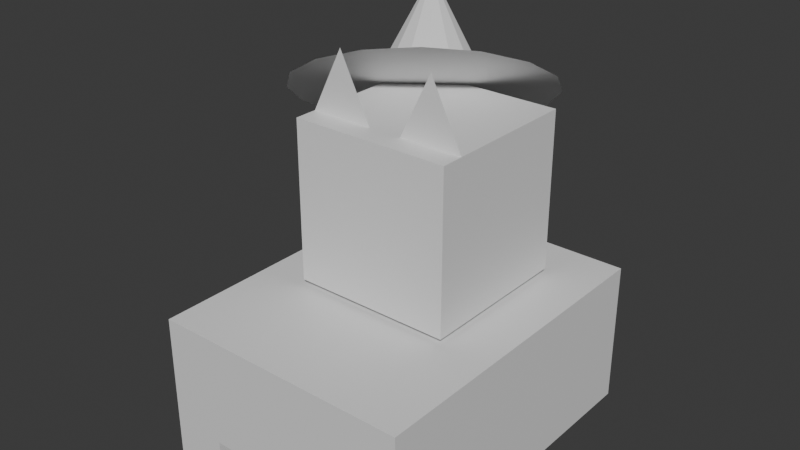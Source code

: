 # Source: test_tank.blend  (saved by Blender 4.3.34; exported with 4.5.12 LTS)
import bpy
from mathutils import Matrix  # noqa: F401  (used for matrix-valued properties, if any)

bpy.ops.wm.read_factory_settings(use_empty=True)
scene = bpy.context.scene
scene.name = 'Scene'

# ---- collections
col_collection = bpy.data.collections.new('Collection'); scene.collection.children.link(col_collection)

# ---- materials (node trees are filled in below, after node groups)
mat_material = bpy.data.materials.new('Material')
mat_material.alpha_threshold = 0.0
mat_material.roughness = 0.5
mat_material.line_color = (0.0, 0.0, 0.0, 1.0)

# ---- material node trees
mat_material.use_nodes = True; mat_material.node_tree.nodes.clear()
_N = mat_material.node_tree.nodes; _L = mat_material.node_tree.links
n0 = _N.new('ShaderNodeOutputMaterial'); n0.name = 'Material Output'; n0.location = (300, 300)
n1 = _N.new('ShaderNodeBsdfPrincipled'); n1.name = 'Principled BSDF'; n1.location = (10, 300)
n1.inputs[3].default_value = 1.45
_L.new(n1.outputs[0], n0.inputs[0])
n0.is_active_output = True

# ---- world
world_world = bpy.data.worlds.new('World'); scene.world = world_world
world_world.use_nodes = True; world_world.node_tree.nodes.clear()
_N = world_world.node_tree.nodes; _L = world_world.node_tree.links
n0 = _N.new('ShaderNodeOutputWorld'); n0.name = 'World Output'; n0.location = (300, 300)
n1 = _N.new('ShaderNodeBackground'); n1.name = 'Background'; n1.location = (10, 300)
n1.inputs[0].default_value = (0.05088, 0.05088, 0.05088, 1.0)
_L.new(n1.outputs[0], n0.inputs[0])
n0.is_active_output = True
world_world.color = (0.05088, 0.05088, 0.05088)
world_world.sun_shadow_jitter_overblur = 0.0

# ---- meshes
me_plane = bpy.data.meshes.new('Plane')
me_plane.from_pydata([(0.0, -1.0, 0.0), (-1.0, 1.0, 0.0), (1.0, 1.0, 0.0), (-5.581, 6.197, -6.04), (-5.581, 10.74, -6.04), (-5.581, 6.197, 4.446), (-5.581, 10.74, 4.446), (2.56, 6.197, -6.04), (2.56, 10.74, -6.04), (2.56, 6.197, 4.446), (2.56, 10.74, 4.446), (-3.801, 10.74, -6.04), (0.8666, 10.74, -6.04), (-3.801, 6.197, 4.446), (0.8666, 6.197, 4.446), (0.8666, 10.74, 4.446), (-3.801, 10.74, 4.446), (0.8666, 6.197, -6.04), (-3.801, 6.197, -6.04), (-3.801, 9.588, -6.04), (0.8666, 9.588, -6.04), (-3.801, 6.197, 4.446), (0.8666, 6.197, 4.446), (0.8666, 9.588, 4.446), (-3.801, 9.588, 4.446), (0.8666, 6.197, -6.04), (-3.801, 6.197, -6.04), (0.9962, 6.0, 0.7153), (0.9962, 0.9863, 0.7153), (0.9962, 6.0, -4.298), (0.9962, 0.9863, -4.298), (-4.017, 6.0, 0.7153), (-4.017, 0.9863, 0.7153), (-4.017, 6.0, -4.298), (-4.017, 0.9863, -4.298), (1.129, 1.628, -5.283), (0.6258, 1.563, -5.55), (0.08909, 1.377, -5.632), (-0.3992, 1.1, -5.515), (-0.7647, 0.7725, -5.218), (-0.9518, 0.4453, -4.785), (-0.932, 0.1678, -4.284), (-0.7084, -0.01759, -3.789), (-0.3149, -0.08269, -3.377), (0.1885, -0.01759, -3.11), (0.7252, 0.1678, -3.028), (1.214, 0.4453, -3.145), (1.579, 0.7725, -3.442), (1.766, 1.1, -3.875), (1.746, 1.377, -4.376), (1.523, 1.563, -4.871), (1.44, -1.619, -5.693), (2.337, 3.71, -6.587), (0.9381, 3.529, -7.329), (-0.553, 3.014, -7.555), (-1.909, 2.243, -7.231), (-2.925, 1.334, -6.405), (-3.445, 0.4244, -5.204), (-3.39, -0.3464, -3.81), (-2.768, -0.8615, -2.436), (-1.675, -1.042, -1.291), (-0.2766, -0.8615, -0.5485), (1.214, -0.3464, -0.3224), (2.571, 0.4244, -0.6469), (3.586, 1.334, -1.473), (4.106, 2.243, -2.674), (4.051, 3.014, -4.067), (3.43, 3.529, -5.441), (-3.022, -1.0, 7.451e-09), (-4.022, 1.0, 7.451e-09), (-2.022, 1.0, 7.451e-09)], [], [(0, 2, 1), (17, 7, 9, 14), (15, 14, 9, 10), (10, 9, 7, 8), (11, 4, 6, 16), (4, 3, 5, 6), (11, 18, 3, 4), (8, 7, 17, 12), (19, 26, 18, 11), (8, 12, 15, 10), (19, 11, 16, 24), (6, 5, 13, 16), (23, 22, 14, 15), (3, 18, 13, 5), (25, 17, 14, 22), (18, 26, 21, 13), (26, 25, 22, 21), (16, 13, 21, 24), (24, 21, 22, 23), (12, 20, 23, 15), (20, 19, 24, 23), (12, 17, 25, 20), (20, 25, 26, 19), (27, 28, 30, 29), (29, 30, 34, 33), (33, 34, 32, 31), (31, 32, 28, 27), (29, 33, 31, 27), (34, 30, 28, 32), (35, 51, 36), (36, 51, 37), (37, 51, 38), (38, 51, 39), (39, 51, 40), (40, 51, 41), (41, 51, 42), (42, 51, 43), (43, 51, 44), (44, 51, 45), (45, 51, 46), (46, 51, 47), (47, 51, 48), (48, 51, 49), (49, 50, 67, 66), (49, 51, 50), (50, 51, 35), (52, 53, 54, 55, 56, 57, 58, 59, 60, 61, 62, 63, 64, 65, 66, 67), (38, 39, 56, 55), (35, 36, 53, 52), (42, 43, 60, 59), (46, 47, 64, 63), (50, 35, 52, 67), (39, 40, 57, 56), (43, 44, 61, 60), (47, 48, 65, 64), (36, 37, 54, 53), (40, 41, 58, 57), (44, 45, 62, 61), (48, 49, 66, 65), (37, 38, 55, 54), (41, 42, 59, 58), (45, 46, 63, 62), (68, 70, 69)])
_uv = me_plane.uv_layers.new(name='UVMap')
_uv.uv.foreach_set('vector', [1.0, 0.0, 1.0, 1.0, 0.0, 1.0, 0.823, 0.5, 0.875, 0.5, 0.875, 0.75, 0.823, 0.75, 0.375, 0.948, 0.625, 0.948, 0.625, 1.0, 0.375, 1.0, 0.375, 0.0, 0.625, 0.0, 0.625, 0.25, 0.375, 0.25, 0.3203, 0.5, 0.375, 0.5, 0.375, 0.75, 0.3203, 0.75, 0.375, 0.5, 0.625, 0.5, 0.625, 0.75, 0.375, 0.75, 0.375, 0.4453, 0.625, 0.4453, 0.625, 0.5, 0.375, 0.5, 0.375, 0.25, 0.625, 0.25, 0.625, 0.302, 0.375, 0.302, 0.375, 0.4453, 0.625, 0.4453, 0.625, 0.4453, 0.375, 0.4453, 0.125, 0.5, 0.177, 0.5, 0.177, 0.75, 0.125, 0.75, 0.3203, 0.5, 0.3203, 0.5, 0.3203, 0.75, 0.3203, 0.75, 0.375, 0.75, 0.625, 0.75, 0.625, 0.8047, 0.375, 0.8047, 0.375, 0.948, 0.625, 0.948, 0.625, 0.948, 0.375, 0.948, 0.625, 0.5, 0.6797, 0.5, 0.6797, 0.75, 0.625, 0.75, 0.823, 0.5, 0.823, 0.5, 0.823, 0.75, 0.823, 0.75, 0.6797, 0.5, 0.6797, 0.5, 0.6797, 0.75, 0.6797, 0.75, 0.6797, 0.5, 0.823, 0.5, 0.823, 0.75, 0.6797, 0.75, 0.375, 0.8047, 0.625, 0.8047, 0.625, 0.8047, 0.375, 0.8047, 0.375, 0.8047, 0.625, 0.8047, 0.625, 0.948, 0.375, 0.948, 0.177, 0.5, 0.177, 0.5, 0.177, 0.75, 0.177, 0.75, 0.177, 0.5, 0.3203, 0.5, 0.3203, 0.75, 0.177, 0.75, 0.375, 0.302, 0.625, 0.302, 0.625, 0.302, 0.375, 0.302, 0.375, 0.302, 0.625, 0.302, 0.625, 0.4453, 0.375, 0.4453, 0.375, 0.0, 0.625, 0.0, 0.625, 0.25, 0.375, 0.25, 0.375, 0.25, 0.625, 0.25, 0.625, 0.5, 0.375, 0.5, 0.375, 0.5, 0.625, 0.5, 0.625, 0.75, 0.375, 0.75, 0.375, 0.75, 0.625, 0.75, 0.625, 1.0, 0.375, 1.0, 0.125, 0.5, 0.375, 0.5, 0.375, 0.75, 0.125, 0.75, 0.625, 0.5, 0.875, 0.5, 0.875, 0.75, 0.625, 0.75, 0.25, 0.49, 0.25, 0.25, 0.3418, 0.4717, 0.3418, 0.4717, 0.25, 0.25, 0.4197, 0.4197, 0.4197, 0.4197, 0.25, 0.25, 0.4717, 0.3418, 0.4717, 0.3418, 0.25, 0.25, 0.49, 0.25, 0.49, 0.25, 0.25, 0.25, 0.4717, 0.1582, 0.4717, 0.1582, 0.25, 0.25, 0.4197, 0.08029, 0.4197, 0.08029, 0.25, 0.25, 0.3418, 0.02827, 0.3418, 0.02827, 0.25, 0.25, 0.25, 0.01, 0.25, 0.01, 0.25, 0.25, 0.1582, 0.02827, 0.1582, 0.02827, 0.25, 0.25, 0.08029, 0.08029, 0.08029, 0.08029, 0.25, 0.25, 0.02827, 0.1582, 0.02827, 0.1582, 0.25, 0.25, 0.01, 0.25, 0.01, 0.25, 0.25, 0.25, 0.02827, 0.3418, 0.02827, 0.3418, 0.25, 0.25, 0.08029, 0.4197, 0.08029, 0.4197, 0.1582, 0.4717, 0.1582, 0.4717, 0.08029, 0.4197, 0.08029, 0.4197, 0.25, 0.25, 0.1582, 0.4717, 0.1582, 0.4717, 0.25, 0.25, 0.25, 0.49, 0.75, 0.49, 0.8418, 0.4717, 0.9197, 0.4197, 0.9717, 0.3418, 0.99, 0.25, 0.9717, 0.1582, 0.9197, 0.08029, 0.8418, 0.02827, 0.75, 0.01, 0.6582, 0.02827, 0.5803, 0.08029, 0.5283, 0.1582, 0.51, 0.25, 0.5283, 0.3418, 0.5803, 0.4197, 0.6582, 0.4717, 0.4717, 0.3418, 0.49, 0.25, 0.49, 0.25, 0.4717, 0.3418, 0.25, 0.49, 0.3418, 0.4717, 0.3418, 0.4717, 0.25, 0.49, 0.3418, 0.02827, 0.25, 0.01, 0.25, 0.01, 0.3418, 0.02827, 0.02827, 0.1582, 0.01, 0.25, 0.01, 0.25, 0.02827, 0.1582, 0.1582, 0.4717, 0.25, 0.49, 0.25, 0.49, 0.1582, 0.4717, 0.49, 0.25, 0.4717, 0.1582, 0.4717, 0.1582, 0.49, 0.25, 0.25, 0.01, 0.1582, 0.02827, 0.1582, 0.02827, 0.25, 0.01, 0.01, 0.25, 0.02827, 0.3418, 0.02827, 0.3418, 0.01, 0.25, 0.3418, 0.4717, 0.4197, 0.4197, 0.4197, 0.4197, 0.3418, 0.4717, 0.4717, 0.1582, 0.4197, 0.08029, 0.4197, 0.08029, 0.4717, 0.1582, 0.1582, 0.02827, 0.08029, 0.08029, 0.08029, 0.08029, 0.1582, 0.02827, 0.02827, 0.3418, 0.08029, 0.4197, 0.08029, 0.4197, 0.02827, 0.3418, 0.4197, 0.4197, 0.4717, 0.3418, 0.4717, 0.3418, 0.4197, 0.4197, 0.4197, 0.08029, 0.3418, 0.02827, 0.3418, 0.02827, 0.4197, 0.08029, 0.08029, 0.08029, 0.02827, 0.1582, 0.02827, 0.1582, 0.08029, 0.08029, 1.0, 0.0, 1.0, 1.0, 0.0, 1.0])
me_plane.materials.append(mat_material)
me_plane.update()
arm_armature = bpy.data.armatures.new('Armature')  # bones are not reproduced

# ---- objects
ob_armature = bpy.data.objects.new('Armature', arm_armature)
ob_plane = bpy.data.objects.new('Plane', me_plane)

# ---- transforms, parenting, visibility, modifiers, constraints
ob_armature.location = (-0.3821, 0.02751, 0.5244)
ob_armature.rotation_euler = (0.0, -0.0, 3.142)
ob_plane.parent = ob_armature
ob_plane.matrix_parent_inverse = Matrix(((1.0, -0.0, -0.0, -1.164e-16), (-0.0, 1.0, 0.0, 0.4181), (-0.0, -0.0, 1.0, -0.5244), (-0.0, 0.0, -0.0, 1.0)))
ob_plane.location = (-0.007557, 0.02475, 2.449)
ob_plane.rotation_euler = (-1.571, -0.0, 0.0)
ob_plane.scale = (0.2352, 0.2352, 0.2352)
_vg = ob_plane.vertex_groups.new(name='body')
_vg.add([3, 4, 5, 6, 7, 8, 9, 10, 11, 12, 13, 14, 15, 16, 17, 18, 19, 20, 21, 22, 23, 24, 25, 26], 1.0, 'REPLACE')
_vg = ob_plane.vertex_groups.new(name='turret')
_vg.add([27, 28, 29, 30, 31, 32, 33, 34], 1.0, 'REPLACE')
_vg = ob_plane.vertex_groups.new(name='hat')
_vg.add([35, 36, 37, 38, 39, 40, 41, 42, 43, 44, 45, 46, 47, 48, 49, 50, 51, 52, 53, 54, 55, 56, 57, 58, 59, 60, 61, 62, 63, 64, 65, 66, 67], 1.0, 'REPLACE')
_vg = ob_plane.vertex_groups.new(name='ear.R')
_vg.add([0, 1, 2], 1.0, 'REPLACE')
_vg = ob_plane.vertex_groups.new(name='ear.L')
_vg.add([68, 69, 70], 1.0, 'REPLACE')
_m = ob_plane.modifiers.new('Armature', 'ARMATURE')
_m.object = ob_armature

# ---- collection membership
col_collection.objects.link(ob_armature)
col_collection.objects.link(ob_plane)

# ---- scene / render settings (as saved in the file)
scene.frame_start = 1; scene.frame_end = 250; scene.frame_set(1)
scene.render.engine = 'BLENDER_EEVEE_NEXT'
bpy.context.view_layer.update()

# ---- added for rendering (the .blend has no active camera and no usable light): camera, sun
cam_auto = bpy.data.cameras.new('AutoCamera')
cam_auto.lens = 50.0
cam_auto.sensor_width = 36.0
cam_auto.clip_end = 1000.0
ob_auto_camera = bpy.data.objects.new('AutoCamera', cam_auto)
scene.collection.objects.link(ob_auto_camera)
ob_auto_camera.location = (4.0994, -5.21027, 4.81712)
ob_auto_camera.rotation_euler = (1.09748, -7.21219e-08, 0.694738)
scene.camera = ob_auto_camera
light_auto_sun = bpy.data.lights.new('AutoSun', 'SUN')
light_auto_sun.energy = 3.0
light_auto_sun.angle = 0.0523599
ob_auto_sun = bpy.data.objects.new('AutoSun', light_auto_sun)
scene.collection.objects.link(ob_auto_sun)
ob_auto_sun.rotation_euler = (0.872665, 0.174533, 0.523599)
bpy.context.view_layer.update()
